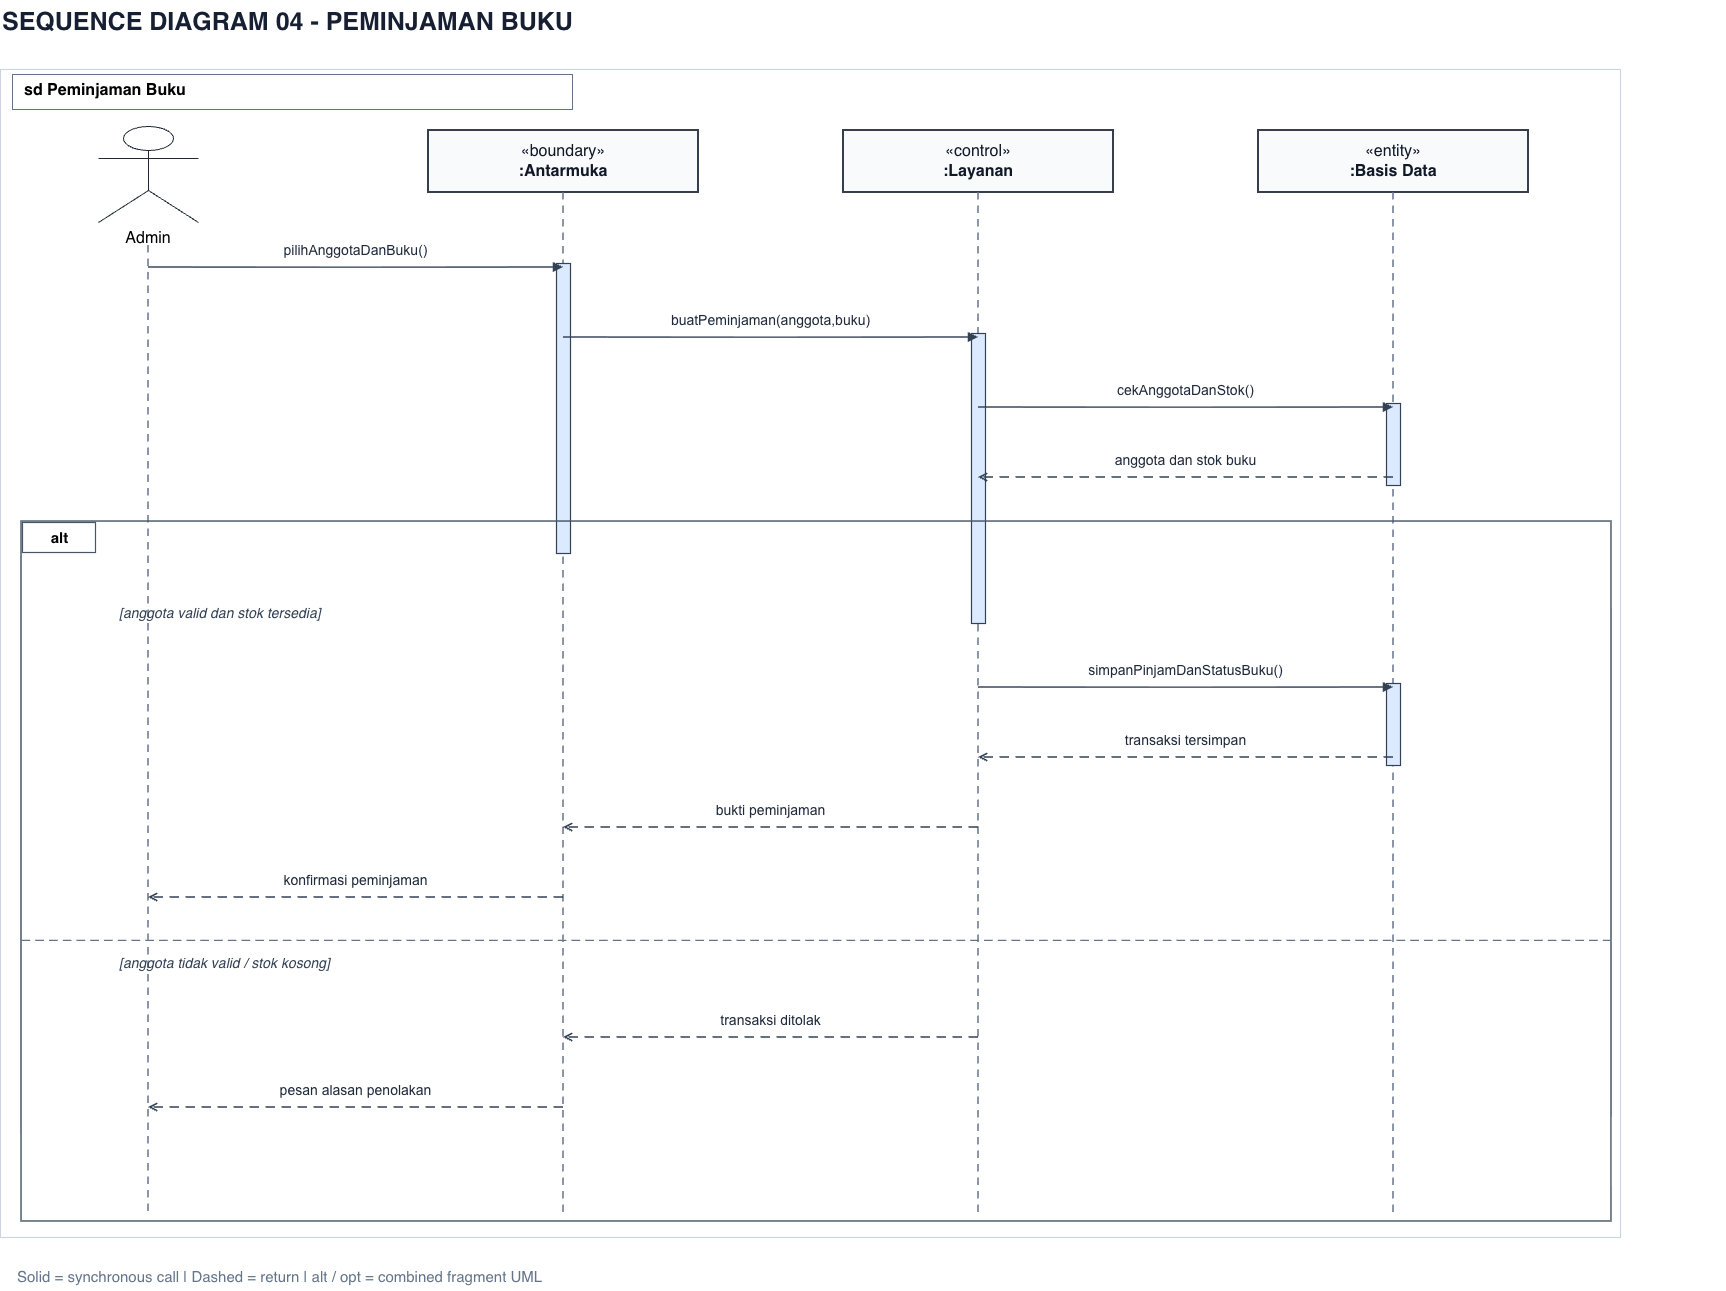

The diagram above was exported from draw.io. Its source (the exported page's mxGraphModel, read from the mxfile embedded in the PNG):
<mxGraphModel dx="2258" dy="1313" grid="1" gridSize="10" guides="1" tooltips="1" connect="1" arrows="1" fold="1" page="1" pageScale="1" pageWidth="1850" pageHeight="1458" math="0" shadow="0">
  <root>
    <mxCell id="0" />
    <mxCell id="1" parent="0" />
    <mxCell id="title" parent="1" style="text;html=1;fillColor=none;strokeColor=none;fontSize=25;fontColor=#172033;fontStyle=1;align=left;whiteSpace=wrap;" value="SEQUENCE DIAGRAM 04  -  PEMINJAMAN BUKU" vertex="1">
      <mxGeometry height="57" width="1725" x="110" y="120" as="geometry" />
    </mxCell>
    <mxCell id="border" parent="1" style="rounded=0;fillColor=#FFFFFF;strokeColor=#CBD5E1;strokeWidth=1.1;connectable=0;" value="" vertex="1">
      <mxGeometry height="1168" width="1620" x="110" y="189" as="geometry" />
    </mxCell>
    <mxCell id="sdlabel" parent="1" style="text;html=1;fillColor=#FFFFFF;strokeColor=#64748B;fontSize=16;fontStyle=1;align=left;spacingLeft=10;" value="sd Peminjaman Buku" vertex="1">
      <mxGeometry height="35" width="560" x="122" y="194" as="geometry" />
    </mxCell>
    <mxCell id="actor" parent="1" style="shape=umlActor;html=1;whiteSpace=wrap;verticalLabelPosition=bottom;verticalAlign=top;align=center;strokeColor=#1F2937;fillColor=#FFFFFF;fontSize=16;" value="Admin" vertex="1">
      <mxGeometry height="96" width="100" x="208" y="246" as="geometry" />
    </mxCell>
    <mxCell id="lifeline0" edge="1" parent="1" style="endArrow=none;startArrow=none;strokeColor=#64748B;strokeWidth=1.5;dashed=1;dashPattern=5 4;" value="">
      <mxGeometry relative="1" as="geometry">
        <mxPoint x="258" y="365" as="sourcePoint" />
        <mxPoint x="258" y="1333" as="targetPoint" />
      </mxGeometry>
    </mxCell>
    <mxCell id="participant1" parent="1" style="rounded=0;html=1;whiteSpace=wrap;fillColor=#F8FAFC;strokeColor=#1F2937;strokeWidth=1.8;fontColor=#111827;fontSize=16;align=center;verticalAlign=middle;" value="«boundary»&lt;div&gt;&lt;b&gt;:Antarmuka&lt;/b&gt;&lt;/div&gt;" vertex="1">
      <mxGeometry height="62" width="270" x="538" y="250" as="geometry" />
    </mxCell>
    <mxCell id="lifeline1" edge="1" parent="1" style="endArrow=none;startArrow=none;strokeColor=#64748B;strokeWidth=1.5;dashed=1;dashPattern=5 4;" value="">
      <mxGeometry relative="1" as="geometry">
        <mxPoint x="673" y="312" as="sourcePoint" />
        <mxPoint x="673" y="1333" as="targetPoint" />
      </mxGeometry>
    </mxCell>
    <mxCell id="participant2" parent="1" style="rounded=0;html=1;whiteSpace=wrap;fillColor=#F8FAFC;strokeColor=#1F2937;strokeWidth=1.8;fontColor=#111827;fontSize=16;align=center;verticalAlign=middle;" value="«control»&lt;div&gt;&lt;b&gt;:Layanan&lt;/b&gt;&lt;/div&gt;" vertex="1">
      <mxGeometry height="62" width="270" x="953" y="250" as="geometry" />
    </mxCell>
    <mxCell id="lifeline2" edge="1" parent="1" style="endArrow=none;startArrow=none;strokeColor=#64748B;strokeWidth=1.5;dashed=1;dashPattern=5 4;" value="">
      <mxGeometry relative="1" as="geometry">
        <mxPoint x="1088" y="312" as="sourcePoint" />
        <mxPoint x="1088" y="1333" as="targetPoint" />
      </mxGeometry>
    </mxCell>
    <mxCell id="participant3" parent="1" style="rounded=0;html=1;whiteSpace=wrap;fillColor=#F8FAFC;strokeColor=#1F2937;strokeWidth=1.8;fontColor=#111827;fontSize=16;align=center;verticalAlign=middle;" value="«entity»&lt;div&gt;&lt;b&gt;:Basis Data&lt;/b&gt;&lt;/div&gt;" vertex="1">
      <mxGeometry height="62" width="270" x="1368" y="250" as="geometry" />
    </mxCell>
    <mxCell id="lifeline3" edge="1" parent="1" style="endArrow=none;startArrow=none;strokeColor=#64748B;strokeWidth=1.5;dashed=1;dashPattern=5 4;" value="">
      <mxGeometry relative="1" as="geometry">
        <mxPoint x="1503" y="312" as="sourcePoint" />
        <mxPoint x="1503" y="1333" as="targetPoint" />
      </mxGeometry>
    </mxCell>
    <mxCell id="activation_1_0" parent="1" style="rounded=0;fillColor=#DBEAFE;strokeColor=#334155;strokeWidth=1.2;connectable=0;" value="" vertex="1">
      <mxGeometry height="290" width="14" x="666" y="383" as="geometry" />
    </mxCell>
    <mxCell id="activation_2_0" parent="1" style="rounded=0;fillColor=#DBEAFE;strokeColor=#334155;strokeWidth=1.2;connectable=0;" value="" vertex="1">
      <mxGeometry height="290" width="14" x="1081" y="453" as="geometry" />
    </mxCell>
    <mxCell id="activation_3_0" parent="1" style="rounded=0;fillColor=#DBEAFE;strokeColor=#334155;strokeWidth=1.2;connectable=0;" value="" vertex="1">
      <mxGeometry height="82" width="14" x="1496" y="523" as="geometry" />
    </mxCell>
    <mxCell id="activation_3_1" parent="1" style="rounded=0;fillColor=#DBEAFE;strokeColor=#334155;strokeWidth=1.2;connectable=0;" value="" vertex="1">
      <mxGeometry height="82" width="14" x="1496" y="803" as="geometry" />
    </mxCell>
    <mxCell id="msg0" edge="1" parent="1" style="endArrow=block;endFill=1;strokeColor=#334155;strokeWidth=1.6;html=1;" value="">
      <mxGeometry relative="1" as="geometry">
        <mxPoint x="258" y="387" as="sourcePoint" />
        <mxPoint x="673" y="387" as="targetPoint" />
      </mxGeometry>
    </mxCell>
    <mxCell id="msg0-label" parent="1" style="text;html=1;whiteSpace=wrap;align=center;verticalAlign=middle;strokeColor=none;fillColor=none;fontSize=14;fontFamily=Arial;fontColor=#1E293B;" value="pilihAnggotaDanBuku()" vertex="1">
      <mxGeometry height="24" width="391" x="270" y="358" as="geometry" />
    </mxCell>
    <mxCell id="msg1" edge="1" parent="1" style="endArrow=block;endFill=1;strokeColor=#334155;strokeWidth=1.6;html=1;" value="">
      <mxGeometry relative="1" as="geometry">
        <mxPoint x="673" y="457" as="sourcePoint" />
        <mxPoint x="1088" y="457" as="targetPoint" />
      </mxGeometry>
    </mxCell>
    <mxCell id="msg1-label" parent="1" style="text;html=1;whiteSpace=wrap;align=center;verticalAlign=middle;strokeColor=none;fillColor=none;fontSize=14;fontFamily=Arial;fontColor=#1E293B;" value="buatPeminjaman(anggota,buku)" vertex="1">
      <mxGeometry height="24" width="391" x="685" y="428" as="geometry" />
    </mxCell>
    <mxCell id="msg2" edge="1" parent="1" style="endArrow=block;endFill=1;strokeColor=#334155;strokeWidth=1.6;html=1;" value="">
      <mxGeometry relative="1" as="geometry">
        <mxPoint x="1088" y="527" as="sourcePoint" />
        <mxPoint x="1503" y="527" as="targetPoint" />
      </mxGeometry>
    </mxCell>
    <mxCell id="msg2-label" parent="1" style="text;html=1;whiteSpace=wrap;align=center;verticalAlign=middle;strokeColor=none;fillColor=none;fontSize=14;fontFamily=Arial;fontColor=#1E293B;" value="cekAnggotaDanStok()" vertex="1">
      <mxGeometry height="24" width="391" x="1100" y="498" as="geometry" />
    </mxCell>
    <mxCell id="msg3" edge="1" parent="1" style="endArrow=open;endFill=0;strokeColor=#334155;strokeWidth=1.6;html=1;dashed=1;dashPattern=6 4;" value="">
      <mxGeometry relative="1" as="geometry">
        <mxPoint x="1503" y="597" as="sourcePoint" />
        <mxPoint x="1088" y="597" as="targetPoint" />
      </mxGeometry>
    </mxCell>
    <mxCell id="msg3-label" parent="1" style="text;html=1;whiteSpace=wrap;align=center;verticalAlign=middle;strokeColor=none;fillColor=none;fontSize=14;fontFamily=Arial;fontColor=#1E293B;" value="anggota dan stok buku" vertex="1">
      <mxGeometry height="24" width="391" x="1100" y="568" as="geometry" />
    </mxCell>
    <mxCell id="fragment4" parent="1" style="rounded=0;html=1;fillColor=none;strokeColor=#475569;strokeWidth=1.5;connectable=0;" value="" vertex="1">
      <mxGeometry height="700" width="1590" x="131" y="641" as="geometry" />
    </mxCell>
    <mxCell id="fragment4-tab" parent="1" style="rounded=0;html=1;fillColor=#FFFFFF;strokeColor=#475569;strokeWidth=1.2;fontStyle=1;align=center;fontSize=15;" value="alt" vertex="1">
      <mxGeometry height="30" width="73" x="132" y="642" as="geometry" />
    </mxCell>
    <mxCell id="fragment4-guard0" parent="1" style="text;html=1;fillColor=none;strokeColor=none;fontColor=#334155;fontStyle=2;fontSize=14;align=left;" value="[anggota valid dan stok tersedia]" vertex="1">
      <mxGeometry height="27" width="970" x="227" y="718" as="geometry" />
    </mxCell>
    <mxCell id="msg5" edge="1" parent="1" style="endArrow=block;endFill=1;strokeColor=#334155;strokeWidth=1.6;html=1;" value="">
      <mxGeometry relative="1" as="geometry">
        <mxPoint x="1088" y="807" as="sourcePoint" />
        <mxPoint x="1503" y="807" as="targetPoint" />
      </mxGeometry>
    </mxCell>
    <mxCell id="msg5-label" parent="1" style="text;html=1;whiteSpace=wrap;align=center;verticalAlign=middle;strokeColor=none;fillColor=none;fontSize=14;fontFamily=Arial;fontColor=#1E293B;" value="simpanPinjamDanStatusBuku()" vertex="1">
      <mxGeometry height="24" width="391" x="1100" y="778" as="geometry" />
    </mxCell>
    <mxCell id="msg6" edge="1" parent="1" style="endArrow=open;endFill=0;strokeColor=#334155;strokeWidth=1.6;html=1;dashed=1;dashPattern=6 4;" value="">
      <mxGeometry relative="1" as="geometry">
        <mxPoint x="1503" y="877" as="sourcePoint" />
        <mxPoint x="1088" y="877" as="targetPoint" />
      </mxGeometry>
    </mxCell>
    <mxCell id="msg6-label" parent="1" style="text;html=1;whiteSpace=wrap;align=center;verticalAlign=middle;strokeColor=none;fillColor=none;fontSize=14;fontFamily=Arial;fontColor=#1E293B;" value="transaksi tersimpan" vertex="1">
      <mxGeometry height="24" width="391" x="1100" y="848" as="geometry" />
    </mxCell>
    <mxCell id="msg7" edge="1" parent="1" style="endArrow=open;endFill=0;strokeColor=#334155;strokeWidth=1.6;html=1;dashed=1;dashPattern=6 4;" value="">
      <mxGeometry relative="1" as="geometry">
        <mxPoint x="1088" y="947" as="sourcePoint" />
        <mxPoint x="673" y="947" as="targetPoint" />
      </mxGeometry>
    </mxCell>
    <mxCell id="msg7-label" parent="1" style="text;html=1;whiteSpace=wrap;align=center;verticalAlign=middle;strokeColor=none;fillColor=none;fontSize=14;fontFamily=Arial;fontColor=#1E293B;" value="bukti peminjaman" vertex="1">
      <mxGeometry height="24" width="391" x="685" y="918" as="geometry" />
    </mxCell>
    <mxCell id="msg8" edge="1" parent="1" style="endArrow=open;endFill=0;strokeColor=#334155;strokeWidth=1.6;html=1;dashed=1;dashPattern=6 4;" value="">
      <mxGeometry relative="1" as="geometry">
        <mxPoint x="673" y="1017" as="sourcePoint" />
        <mxPoint x="258" y="1017" as="targetPoint" />
      </mxGeometry>
    </mxCell>
    <mxCell id="msg8-label" parent="1" style="text;html=1;whiteSpace=wrap;align=center;verticalAlign=middle;strokeColor=none;fillColor=none;fontSize=14;fontFamily=Arial;fontColor=#1E293B;" value="konfirmasi peminjaman" vertex="1">
      <mxGeometry height="24" width="391" x="270" y="988" as="geometry" />
    </mxCell>
    <mxCell id="fragment4-sep0" edge="1" parent="1" style="endArrow=none;startArrow=none;strokeColor=#64748B;strokeWidth=1.25;dashed=1;dashPattern=7 4;" value="">
      <mxGeometry relative="1" as="geometry">
        <mxPoint x="131" y="1060" as="sourcePoint" />
        <mxPoint x="1721" y="1060" as="targetPoint" />
      </mxGeometry>
    </mxCell>
    <mxCell id="fragment4-guard1" parent="1" style="text;html=1;fillColor=none;strokeColor=none;fontColor=#334155;fontStyle=2;fontSize=14;align=left;" value="[anggota tidak valid / stok kosong]" vertex="1">
      <mxGeometry height="27" width="970" x="227" y="1068" as="geometry" />
    </mxCell>
    <mxCell id="msg9" edge="1" parent="1" style="endArrow=open;endFill=0;strokeColor=#334155;strokeWidth=1.6;html=1;dashed=1;dashPattern=6 4;" value="">
      <mxGeometry relative="1" as="geometry">
        <mxPoint x="1088" y="1157" as="sourcePoint" />
        <mxPoint x="673" y="1157" as="targetPoint" />
      </mxGeometry>
    </mxCell>
    <mxCell id="msg9-label" parent="1" style="text;html=1;whiteSpace=wrap;align=center;verticalAlign=middle;strokeColor=none;fillColor=none;fontSize=14;fontFamily=Arial;fontColor=#1E293B;" value="transaksi ditolak" vertex="1">
      <mxGeometry height="24" width="391" x="685" y="1128" as="geometry" />
    </mxCell>
    <mxCell id="msg10" edge="1" parent="1" style="endArrow=open;endFill=0;strokeColor=#334155;strokeWidth=1.6;html=1;dashed=1;dashPattern=6 4;" value="">
      <mxGeometry relative="1" as="geometry">
        <mxPoint x="673" y="1227" as="sourcePoint" />
        <mxPoint x="258" y="1227" as="targetPoint" />
      </mxGeometry>
    </mxCell>
    <mxCell id="msg10-label" parent="1" style="text;html=1;whiteSpace=wrap;align=center;verticalAlign=middle;strokeColor=none;fillColor=none;fontSize=14;fontFamily=Arial;fontColor=#1E293B;" value="pesan alasan penolakan" vertex="1">
      <mxGeometry height="24" width="391" x="270" y="1198" as="geometry" />
    </mxCell>
    <mxCell id="foot" parent="1" style="text;html=1;strokeColor=none;fillColor=none;fontColor=#64748B;fontSize=15;align=left;" value="Solid = synchronous call    |    Dashed = return    |    alt / opt = combined fragment UML" vertex="1">
      <mxGeometry height="30" width="1600" x="125" y="1381" as="geometry" />
    </mxCell>
  </root>
</mxGraphModel>